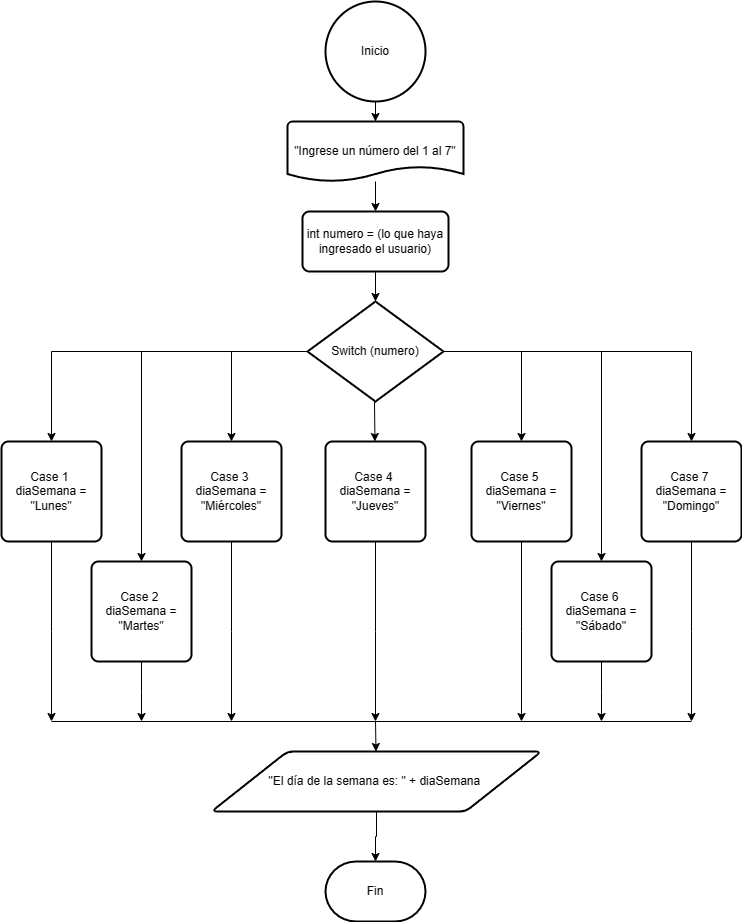

The diagram above was exported from draw.io. Its source (the exported page's mxGraphModel, read from the mxfile embedded in the PNG):
<mxGraphModel dx="1386" dy="785" grid="1" gridSize="10" guides="1" tooltips="1" connect="1" arrows="1" fold="1" page="1" pageScale="1" pageWidth="827" pageHeight="1169" math="0" shadow="0">
  <root>
    <mxCell id="0" />
    <mxCell id="1" parent="0" />
    <mxCell id="2sIOzP4R0_YW2bHtaSjA-2" style="edgeStyle=orthogonalEdgeStyle;rounded=0;orthogonalLoop=1;jettySize=auto;html=1;" edge="1" parent="1" source="2sIOzP4R0_YW2bHtaSjA-1" target="2sIOzP4R0_YW2bHtaSjA-3">
      <mxGeometry relative="1" as="geometry">
        <mxPoint x="414" y="190" as="targetPoint" />
      </mxGeometry>
    </mxCell>
    <mxCell id="2sIOzP4R0_YW2bHtaSjA-1" value="Inicio" style="strokeWidth=2;html=1;shape=mxgraph.flowchart.start_2;whiteSpace=wrap;" vertex="1" parent="1">
      <mxGeometry x="364" y="40" width="100" height="100" as="geometry" />
    </mxCell>
    <mxCell id="2sIOzP4R0_YW2bHtaSjA-4" style="edgeStyle=orthogonalEdgeStyle;rounded=0;orthogonalLoop=1;jettySize=auto;html=1;" edge="1" parent="1" source="2sIOzP4R0_YW2bHtaSjA-3" target="2sIOzP4R0_YW2bHtaSjA-5">
      <mxGeometry relative="1" as="geometry">
        <mxPoint x="414" y="260" as="targetPoint" />
      </mxGeometry>
    </mxCell>
    <mxCell id="2sIOzP4R0_YW2bHtaSjA-3" value="&quot;Ingrese un número del 1 al 7&quot;" style="strokeWidth=2;html=1;shape=mxgraph.flowchart.document2;whiteSpace=wrap;size=0.25;" vertex="1" parent="1">
      <mxGeometry x="326" y="160" width="176" height="60" as="geometry" />
    </mxCell>
    <mxCell id="2sIOzP4R0_YW2bHtaSjA-6" style="edgeStyle=orthogonalEdgeStyle;rounded=0;orthogonalLoop=1;jettySize=auto;html=1;" edge="1" parent="1" source="2sIOzP4R0_YW2bHtaSjA-5" target="2sIOzP4R0_YW2bHtaSjA-7">
      <mxGeometry relative="1" as="geometry">
        <mxPoint x="414" y="340" as="targetPoint" />
      </mxGeometry>
    </mxCell>
    <mxCell id="2sIOzP4R0_YW2bHtaSjA-5" value="int numero = (lo que haya ingresado el usuario)" style="rounded=1;whiteSpace=wrap;html=1;absoluteArcSize=1;arcSize=14;strokeWidth=2;" vertex="1" parent="1">
      <mxGeometry x="341" y="250" width="146" height="60" as="geometry" />
    </mxCell>
    <mxCell id="2sIOzP4R0_YW2bHtaSjA-8" style="edgeStyle=orthogonalEdgeStyle;rounded=0;orthogonalLoop=1;jettySize=auto;html=1;" edge="1" parent="1" source="2sIOzP4R0_YW2bHtaSjA-7" target="2sIOzP4R0_YW2bHtaSjA-16">
      <mxGeometry relative="1" as="geometry">
        <mxPoint x="90" y="510" as="targetPoint" />
      </mxGeometry>
    </mxCell>
    <mxCell id="2sIOzP4R0_YW2bHtaSjA-11" style="edgeStyle=orthogonalEdgeStyle;rounded=0;orthogonalLoop=1;jettySize=auto;html=1;" edge="1" parent="1" source="2sIOzP4R0_YW2bHtaSjA-7" target="2sIOzP4R0_YW2bHtaSjA-22">
      <mxGeometry relative="1" as="geometry">
        <mxPoint x="730" y="510" as="targetPoint" />
      </mxGeometry>
    </mxCell>
    <mxCell id="2sIOzP4R0_YW2bHtaSjA-7" value="Switch (numero)" style="strokeWidth=2;html=1;shape=mxgraph.flowchart.decision;whiteSpace=wrap;" vertex="1" parent="1">
      <mxGeometry x="346" y="340" width="136" height="100" as="geometry" />
    </mxCell>
    <mxCell id="2sIOzP4R0_YW2bHtaSjA-9" value="" style="endArrow=classic;html=1;rounded=0;" edge="1" parent="1" target="2sIOzP4R0_YW2bHtaSjA-17">
      <mxGeometry width="50" height="50" relative="1" as="geometry">
        <mxPoint x="180" y="390" as="sourcePoint" />
        <mxPoint x="180" y="510" as="targetPoint" />
      </mxGeometry>
    </mxCell>
    <mxCell id="2sIOzP4R0_YW2bHtaSjA-10" value="" style="endArrow=classic;html=1;rounded=0;" edge="1" parent="1" target="2sIOzP4R0_YW2bHtaSjA-18">
      <mxGeometry width="50" height="50" relative="1" as="geometry">
        <mxPoint x="270" y="390" as="sourcePoint" />
        <mxPoint x="270" y="510" as="targetPoint" />
      </mxGeometry>
    </mxCell>
    <mxCell id="2sIOzP4R0_YW2bHtaSjA-12" value="" style="endArrow=classic;html=1;rounded=0;" edge="1" parent="1" target="2sIOzP4R0_YW2bHtaSjA-21">
      <mxGeometry width="50" height="50" relative="1" as="geometry">
        <mxPoint x="640" y="390" as="sourcePoint" />
        <mxPoint x="640" y="600" as="targetPoint" />
      </mxGeometry>
    </mxCell>
    <mxCell id="2sIOzP4R0_YW2bHtaSjA-13" value="" style="endArrow=classic;html=1;rounded=0;" edge="1" parent="1" target="2sIOzP4R0_YW2bHtaSjA-20">
      <mxGeometry width="50" height="50" relative="1" as="geometry">
        <mxPoint x="560" y="390" as="sourcePoint" />
        <mxPoint x="560" y="510" as="targetPoint" />
      </mxGeometry>
    </mxCell>
    <mxCell id="2sIOzP4R0_YW2bHtaSjA-14" value="" style="endArrow=classic;html=1;rounded=0;" edge="1" parent="1" target="2sIOzP4R0_YW2bHtaSjA-19">
      <mxGeometry width="50" height="50" relative="1" as="geometry">
        <mxPoint x="413" y="440" as="sourcePoint" />
        <mxPoint x="413" y="510" as="targetPoint" />
      </mxGeometry>
    </mxCell>
    <mxCell id="2sIOzP4R0_YW2bHtaSjA-23" style="edgeStyle=orthogonalEdgeStyle;rounded=0;orthogonalLoop=1;jettySize=auto;html=1;" edge="1" parent="1" source="2sIOzP4R0_YW2bHtaSjA-16">
      <mxGeometry relative="1" as="geometry">
        <mxPoint x="90" y="760" as="targetPoint" />
      </mxGeometry>
    </mxCell>
    <mxCell id="2sIOzP4R0_YW2bHtaSjA-16" value="Case 1&amp;nbsp;&lt;br&gt;diaSemana = &quot;Lunes&quot;" style="rounded=1;whiteSpace=wrap;html=1;absoluteArcSize=1;arcSize=14;strokeWidth=2;" vertex="1" parent="1">
      <mxGeometry x="40" y="480" width="100" height="100" as="geometry" />
    </mxCell>
    <mxCell id="2sIOzP4R0_YW2bHtaSjA-24" style="edgeStyle=orthogonalEdgeStyle;rounded=0;orthogonalLoop=1;jettySize=auto;html=1;" edge="1" parent="1" source="2sIOzP4R0_YW2bHtaSjA-17">
      <mxGeometry relative="1" as="geometry">
        <mxPoint x="180" y="760" as="targetPoint" />
      </mxGeometry>
    </mxCell>
    <mxCell id="2sIOzP4R0_YW2bHtaSjA-17" value="Case 2&amp;nbsp;&lt;br style=&quot;border-color: var(--border-color);&quot;&gt;diaSemana = &quot;Martes&quot;" style="rounded=1;whiteSpace=wrap;html=1;absoluteArcSize=1;arcSize=14;strokeWidth=2;" vertex="1" parent="1">
      <mxGeometry x="130" y="600" width="100" height="100" as="geometry" />
    </mxCell>
    <mxCell id="2sIOzP4R0_YW2bHtaSjA-25" style="edgeStyle=orthogonalEdgeStyle;rounded=0;orthogonalLoop=1;jettySize=auto;html=1;" edge="1" parent="1" source="2sIOzP4R0_YW2bHtaSjA-18">
      <mxGeometry relative="1" as="geometry">
        <mxPoint x="270" y="760" as="targetPoint" />
      </mxGeometry>
    </mxCell>
    <mxCell id="2sIOzP4R0_YW2bHtaSjA-18" value="Case 3&amp;nbsp;&lt;br style=&quot;border-color: var(--border-color);&quot;&gt;diaSemana = &quot;Miércoles&quot;" style="rounded=1;whiteSpace=wrap;html=1;absoluteArcSize=1;arcSize=14;strokeWidth=2;" vertex="1" parent="1">
      <mxGeometry x="220" y="480" width="100" height="100" as="geometry" />
    </mxCell>
    <mxCell id="2sIOzP4R0_YW2bHtaSjA-26" style="edgeStyle=orthogonalEdgeStyle;rounded=0;orthogonalLoop=1;jettySize=auto;html=1;" edge="1" parent="1" source="2sIOzP4R0_YW2bHtaSjA-19">
      <mxGeometry relative="1" as="geometry">
        <mxPoint x="414" y="760" as="targetPoint" />
      </mxGeometry>
    </mxCell>
    <mxCell id="2sIOzP4R0_YW2bHtaSjA-19" value="Case 4&amp;nbsp;&lt;br style=&quot;border-color: var(--border-color);&quot;&gt;diaSemana = &quot;Jueves&quot;" style="rounded=1;whiteSpace=wrap;html=1;absoluteArcSize=1;arcSize=14;strokeWidth=2;" vertex="1" parent="1">
      <mxGeometry x="364" y="480" width="100" height="100" as="geometry" />
    </mxCell>
    <mxCell id="2sIOzP4R0_YW2bHtaSjA-27" style="edgeStyle=orthogonalEdgeStyle;rounded=0;orthogonalLoop=1;jettySize=auto;html=1;" edge="1" parent="1" source="2sIOzP4R0_YW2bHtaSjA-20">
      <mxGeometry relative="1" as="geometry">
        <mxPoint x="560" y="760" as="targetPoint" />
      </mxGeometry>
    </mxCell>
    <mxCell id="2sIOzP4R0_YW2bHtaSjA-20" value="Case 5&amp;nbsp;&lt;br style=&quot;border-color: var(--border-color);&quot;&gt;diaSemana = &quot;Viernes&quot;" style="rounded=1;whiteSpace=wrap;html=1;absoluteArcSize=1;arcSize=14;strokeWidth=2;" vertex="1" parent="1">
      <mxGeometry x="510" y="480" width="100" height="100" as="geometry" />
    </mxCell>
    <mxCell id="2sIOzP4R0_YW2bHtaSjA-28" style="edgeStyle=orthogonalEdgeStyle;rounded=0;orthogonalLoop=1;jettySize=auto;html=1;" edge="1" parent="1" source="2sIOzP4R0_YW2bHtaSjA-21">
      <mxGeometry relative="1" as="geometry">
        <mxPoint x="640" y="760" as="targetPoint" />
      </mxGeometry>
    </mxCell>
    <mxCell id="2sIOzP4R0_YW2bHtaSjA-21" value="Case 6&amp;nbsp;&lt;br style=&quot;border-color: var(--border-color);&quot;&gt;diaSemana = &quot;Sábado&quot;" style="rounded=1;whiteSpace=wrap;html=1;absoluteArcSize=1;arcSize=14;strokeWidth=2;" vertex="1" parent="1">
      <mxGeometry x="590" y="600" width="100" height="100" as="geometry" />
    </mxCell>
    <mxCell id="2sIOzP4R0_YW2bHtaSjA-29" style="edgeStyle=orthogonalEdgeStyle;rounded=0;orthogonalLoop=1;jettySize=auto;html=1;" edge="1" parent="1" source="2sIOzP4R0_YW2bHtaSjA-22">
      <mxGeometry relative="1" as="geometry">
        <mxPoint x="730" y="760" as="targetPoint" />
      </mxGeometry>
    </mxCell>
    <mxCell id="2sIOzP4R0_YW2bHtaSjA-22" value="Case 7&amp;nbsp;&lt;br style=&quot;border-color: var(--border-color);&quot;&gt;diaSemana = &quot;Domingo&quot;" style="rounded=1;whiteSpace=wrap;html=1;absoluteArcSize=1;arcSize=14;strokeWidth=2;" vertex="1" parent="1">
      <mxGeometry x="680" y="480" width="100" height="100" as="geometry" />
    </mxCell>
    <mxCell id="2sIOzP4R0_YW2bHtaSjA-30" value="" style="endArrow=none;html=1;rounded=0;" edge="1" parent="1">
      <mxGeometry width="50" height="50" relative="1" as="geometry">
        <mxPoint x="90" y="760" as="sourcePoint" />
        <mxPoint x="730" y="760" as="targetPoint" />
      </mxGeometry>
    </mxCell>
    <mxCell id="2sIOzP4R0_YW2bHtaSjA-31" value="" style="endArrow=classic;html=1;rounded=0;" edge="1" parent="1" target="2sIOzP4R0_YW2bHtaSjA-32">
      <mxGeometry width="50" height="50" relative="1" as="geometry">
        <mxPoint x="414" y="760" as="sourcePoint" />
        <mxPoint x="414" y="820" as="targetPoint" />
      </mxGeometry>
    </mxCell>
    <mxCell id="2sIOzP4R0_YW2bHtaSjA-33" style="edgeStyle=orthogonalEdgeStyle;rounded=0;orthogonalLoop=1;jettySize=auto;html=1;" edge="1" parent="1" source="2sIOzP4R0_YW2bHtaSjA-32" target="2sIOzP4R0_YW2bHtaSjA-34">
      <mxGeometry relative="1" as="geometry">
        <mxPoint x="415" y="910" as="targetPoint" />
      </mxGeometry>
    </mxCell>
    <mxCell id="2sIOzP4R0_YW2bHtaSjA-32" value="&quot;El día de la semana es: &quot; + diaSemana&amp;nbsp;" style="shape=parallelogram;html=1;strokeWidth=2;perimeter=parallelogramPerimeter;whiteSpace=wrap;rounded=1;arcSize=12;size=0.23;" vertex="1" parent="1">
      <mxGeometry x="250" y="790" width="330" height="60" as="geometry" />
    </mxCell>
    <mxCell id="2sIOzP4R0_YW2bHtaSjA-34" value="Fin" style="strokeWidth=2;html=1;shape=mxgraph.flowchart.terminator;whiteSpace=wrap;" vertex="1" parent="1">
      <mxGeometry x="364" y="900" width="100" height="60" as="geometry" />
    </mxCell>
  </root>
</mxGraphModel>